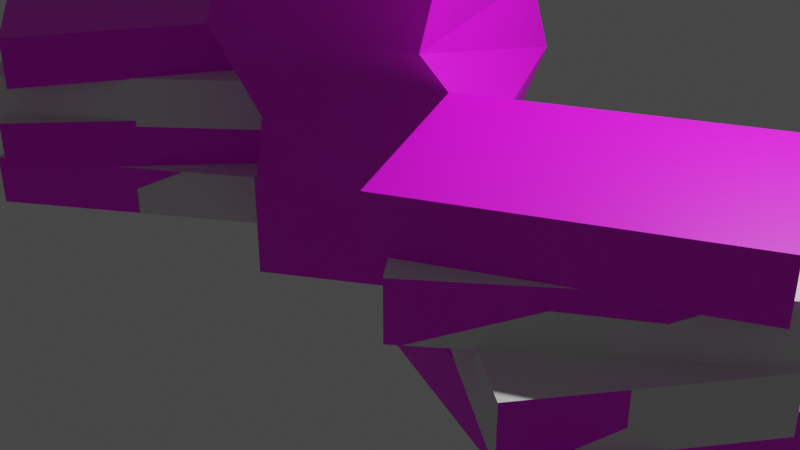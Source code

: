 # Source: PaperStack_2.blend  (saved by Blender 3.6.11; exported with 4.5.12 LTS)
import bpy
from mathutils import Matrix  # noqa: F401  (used for matrix-valued properties, if any)

bpy.ops.wm.read_factory_settings(use_empty=True)
scene = bpy.context.scene
scene.name = 'Scene'

# ---- collections
col_collection = bpy.data.collections.new('Collection'); scene.collection.children.link(col_collection)

# ---- images (referenced by path relative to the original .blend; pixels are not part of the script)
import os
ASSET_DIR = os.environ.get("B2B_ASSET_DIR", "")  # directory of the original .blend (textures are referenced by path, not embedded)
HERE = os.path.dirname(os.path.abspath(__file__))  # packed textures are extracted next to this script under _unpacked/

def load_image(name, relpath, width, height, colorspace="sRGB"):
    """Load a texture the original file referenced (path relative to the .blend, or extracted next to this script)."""
    p = next((c for c in (os.path.join(HERE, relpath), os.path.join(ASSET_DIR, relpath)) if relpath and os.path.exists(c)), "")
    if p:
        img = bpy.data.images.load(p, check_existing=True)
        img.name = name
    else:  # same state as the original file: an image datablock whose file is absent (Cycles renders it pink)
        img = bpy.data.images.new(name, width, height)
        img.source = "FILE"
        img.filepath = "//" + (relpath or name)
    img.colorspace_settings.name = colorspace
    return img
img_paperstacktexture1_psd = load_image('PaperStackTexture1.psd', 'Texture/PaperStackTexture1.psd', 1024, 1024, 'sRGB')

# ---- materials (node trees are filled in below, after node groups)
mat_papertexture = bpy.data.materials.new('PaperTexture')
mat_papertexture.use_transparent_shadow = False

# ---- material node trees
mat_papertexture.use_nodes = True; mat_papertexture.node_tree.nodes.clear()
_N = mat_papertexture.node_tree.nodes; _L = mat_papertexture.node_tree.links
n0 = _N.new('ShaderNodeBsdfPrincipled'); n0.name = 'Principled BSDF'; n0.location = (10, 300)
n0.distribution = 'GGX'
n0.subsurface_method = 'RANDOM_WALK_SKIN'
n0.inputs[3].default_value = 1.45
n0.inputs[27].default_value = (0.0, 0.0, 0.0, 1.0)
n0.inputs[28].default_value = 1.0
n1 = _N.new('ShaderNodeOutputMaterial'); n1.name = 'Material Output'; n1.location = (300, 300)
n2 = _N.new('ShaderNodeTexImage'); n2.name = 'Image Texture'; n2.location = (-280, 271)
n2.image = img_paperstacktexture1_psd
_L.new(n0.outputs[0], n1.inputs[0])
_L.new(n2.outputs[0], n0.inputs[0])
n1.is_active_output = True

# ---- world
world_world = bpy.data.worlds.new('World'); scene.world = world_world
world_world.use_nodes = True; world_world.node_tree.nodes.clear()
_N = world_world.node_tree.nodes; _L = world_world.node_tree.links
n0 = _N.new('ShaderNodeOutputWorld'); n0.name = 'World Output'; n0.location = (300, 300)
n1 = _N.new('ShaderNodeBackground'); n1.name = 'Background'; n1.location = (10, 300)
n1.inputs[0].default_value = (0.05088, 0.05088, 0.05088, 1.0)
_L.new(n1.outputs[0], n0.inputs[0])
n0.is_active_output = True
world_world.color = (0.05088, 0.05088, 0.05088)
world_world.use_sun_shadow = False
world_world.sun_shadow_jitter_overblur = 0.0

# ---- cameras
cam_camera = bpy.data.cameras.new('Camera')
cam_camera.clip_end = 100.0
cam_camera.ortho_scale = 7.314

# ---- lights
light_light = bpy.data.lights.new('Light', 'POINT')
light_light.transmission_factor = 0.0
light_light.energy = 1000.0
light_light.shadow_soft_size = 0.1
light_light.shadow_maximum_resolution = 0.006
light_light.use_absolute_resolution = True

# ---- meshes
me_cube_001 = bpy.data.meshes.new('Cube.001')
me_cube_001.from_pydata([(-1.0, -1.366, -0.25), (-1.0, -1.366, 0.25), (-1.0, 1.366, -0.25), (-1.0, 1.366, 0.25), (1.0, -1.366, -0.25), (1.0, -1.366, 0.25), (1.0, 1.366, -0.25), (1.0, 1.366, 0.25)], [], [(0, 1, 3, 2), (2, 3, 7, 6), (6, 7, 5, 4), (4, 5, 1, 0), (2, 6, 4, 0), (7, 3, 1, 5)])
_uv = me_cube_001.uv_layers.new(name='UVMap')
_uv.uv.foreach_set('vector', [0.375, 0.0, 0.625, 0.0, 0.625, 0.25, 0.375, 0.25, 0.375, 0.25, 0.625, 0.25, 0.625, 0.5, 0.375, 0.5, 0.375, 0.5, 0.625, 0.5, 0.625, 0.75, 0.375, 0.75, 0.375, 0.75, 0.625, 0.75, 0.625, 1.0, 0.375, 1.0, 0.125, 0.5, 0.375, 0.5, 0.375, 0.75, 0.125, 0.75, 0.625, 0.5, 0.875, 0.5, 0.875, 0.75, 0.625, 0.75])
me_cube_001.update()
me_cube_002 = bpy.data.meshes.new('Cube.002')
me_cube_002.from_pydata([(-1.0, -1.366, -0.25), (-1.0, -1.366, 0.25), (-1.0, 1.366, -0.25), (-1.0, 1.366, 0.25), (1.0, -1.366, -0.25), (1.0, -1.366, 0.25), (1.0, 1.366, -0.25), (1.0, 1.366, 0.25)], [], [(0, 1, 3, 2), (2, 3, 7, 6), (6, 7, 5, 4), (4, 5, 1, 0), (2, 6, 4, 0), (7, 3, 1, 5)])
_uv = me_cube_002.uv_layers.new(name='UVMap')
_uv.uv.foreach_set('vector', [0.375, 0.0, 0.625, 0.0, 0.625, 0.25, 0.375, 0.25, 0.375, 0.25, 0.625, 0.25, 0.625, 0.5, 0.375, 0.5, 0.375, 0.5, 0.625, 0.5, 0.625, 0.75, 0.375, 0.75, 0.375, 0.75, 0.625, 0.75, 0.625, 1.0, 0.375, 1.0, 0.125, 0.5, 0.375, 0.5, 0.375, 0.75, 0.125, 0.75, 0.625, 0.5, 0.875, 0.5, 0.875, 0.75, 0.625, 0.75])
me_cube_002.update()
me_cube_003 = bpy.data.meshes.new('Cube.003')
me_cube_003.from_pydata([(-1.0, -1.366, -0.25), (-1.0, -1.366, 0.25), (-1.0, 1.366, -0.25), (-1.0, 1.366, 0.25), (1.0, -1.366, -0.25), (1.0, -1.366, 0.25), (1.0, 1.366, -0.25), (1.0, 1.366, 0.25)], [], [(0, 1, 3, 2), (2, 3, 7, 6), (6, 7, 5, 4), (4, 5, 1, 0), (2, 6, 4, 0), (7, 3, 1, 5)])
_uv = me_cube_003.uv_layers.new(name='UVMap')
_uv.uv.foreach_set('vector', [0.375, 0.0, 0.625, 0.0, 0.625, 0.25, 0.375, 0.25, 0.375, 0.25, 0.625, 0.25, 0.625, 0.5, 0.375, 0.5, 0.375, 0.5, 0.625, 0.5, 0.625, 0.75, 0.375, 0.75, 0.375, 0.75, 0.625, 0.75, 0.625, 1.0, 0.375, 1.0, 0.125, 0.5, 0.375, 0.5, 0.375, 0.75, 0.125, 0.75, 0.625, 0.5, 0.875, 0.5, 0.875, 0.75, 0.625, 0.75])
me_cube_003.update()
me_cube_004 = bpy.data.meshes.new('Cube.004')
me_cube_004.from_pydata([(-3.375, -2.827, 0.3237), (-3.773, -2.22, -1.091), (-3.773, -2.22, -0.5915), (-3.587, -2.592, -0.6033), (-3.731, -2.422, -0.1677), (-2.601, 0.2474, -1.091), (-3.587, -2.592, -0.1033), (-2.601, 0.2474, -0.5915), (-3.375, -2.827, 0.8237), (-1.966, -3.078, -1.091), (-3.061, 0.08837, -0.6033), (-1.966, -3.078, -0.5915), (-0.7944, -0.6106, -1.091), (-3.731, -2.422, 0.3323), (-3.061, 0.08837, -0.1033), (-0.7944, -0.6106, -0.5915), (-3.375, -0.09565, 0.3237), (-1.624, -2.977, -0.6033), (-1.624, -2.977, -0.1033), (-2.86, 0.1667, -0.1677), (-3.375, -0.09565, 0.8237), (-1.098, -0.2966, -0.6033), (-2.86, 0.1667, 0.3323), (-1.098, -0.2966, -0.1033), (-1.375, -2.827, 0.3237), (-1.835, -3.06, -0.1677), (-1.375, -2.827, 0.8237), (-1.835, -3.06, 0.3323), (-1.375, -0.09565, 0.3237), (-0.9645, -0.471, -0.1677), (-1.375, -0.09565, 0.8237), (-0.9645, -0.471, 0.3323), (-3.375, -2.542, 0.3323), (-3.375, -2.542, 0.3237), (-3.375, -1.363, 0.3323), (-3.375, -1.363, 0.3237), (-2.948, -0.09565, 0.3237), (-2.948, -0.09565, 0.3323), (-2.08, -0.09565, 0.3323), (-2.08, -0.09565, 0.3237), (-1.375, -1.691, 0.3237), (-1.375, -1.691, 0.3323), (-1.375, -0.333, 0.3323), (-1.375, -0.333, 0.3237), (-1.757, -2.827, 0.3323), (-1.757, -2.827, 0.3237), (-2.527, -2.827, 0.3323), (-2.527, -2.827, 0.3237), (-3.305, -1.157, -0.1677), (-3.305, -1.157, -0.1033), (-2.897, 0.05624, -0.1677), (-2.897, 0.05624, -0.1033), (-2.021, -0.1157, -0.1677), (-2.021, -0.1157, -0.1033), (-1.122, -0.4179, -0.1677), (-1.122, -0.4179, -0.1033), (-1.796, -2.944, -0.1677), (-1.368, -1.67, -0.1033), (-1.368, -1.67, -0.1677), (-1.796, -2.944, -0.1033), (-3.565, -2.478, -0.1677), (-2.722, -2.762, -0.1033), (-2.722, -2.762, -0.1677), (-3.565, -2.478, -0.1033), (-3.536, -2.333, -0.5915), (-3.536, -2.333, -0.6033), (-3.332, -1.291, -0.5915), (-3.332, -1.291, -0.6033), (-2.709, 0.01937, -0.6033), (-2.709, 0.01937, -0.5915), (-1.707, -0.1773, -0.5915), (-1.707, -0.1773, -0.6033), (-1.417, -1.922, -0.6033), (-1.417, -1.922, -0.5915), (-1.129, -0.4518, -0.5915), (-1.129, -0.4518, -0.6033), (-2.569, -2.792, -0.5915), (-1.893, -2.925, -0.5915), (-1.893, -2.925, -0.6033), (-2.569, -2.792, -0.6033), (-0.9476, 2.442, 1.909), (-1.281, 2.319, -1.091), (1.162, 0.6922, 1.909), (1.147, 1.047, -1.091), (-2.224, 0.9023, 1.909), (-2.209, 0.5475, -1.091), (-0.1144, -0.8473, 1.909), (0.2188, -0.7245, -1.091), (-1.096, 2.517, 0.4085), (0.1923, -0.6215, 0.4085), (1.239, 1.083, 0.4085), (-2.143, 0.813, 0.4085), (-1.281, 2.319, -0.3415), (1.147, 1.047, -0.3415), (-2.209, 0.5475, -0.3415), (0.2188, -0.7245, -0.3415), (-0.1933, -0.9979, 1.159), (-1.026, 2.291, 1.159), (1.083, 0.5416, 1.159), (-2.303, 0.7516, 1.159), (1.105, 0.3486, 2.609), (-0.459, -0.8977, 2.609), (-0.6029, 2.492, 2.609), (-2.167, 1.246, 2.609), (1.179, 0.7687, 0.3531), (1.269, 2.137, -1.091), (1.501, 2.474, -0.5949), (1.269, 2.137, -0.5915), (3.971, 2.543, -1.091), (1.501, 2.474, -0.09492), (3.971, 2.543, -0.5915), (1.344, 0.4364, -0.1051), (1.179, 0.7687, 0.8531), (1.567, 0.1592, -1.091), (1.567, 0.1592, -0.5915), (4.221, 2.22, -0.5949), (4.268, 0.5653, -1.091), (4.221, 2.22, -0.09492), (4.268, 0.5653, -0.5915), (1.344, 0.4364, 0.3949), (2.693, 3.042, 0.3531), (1.316, 0.4824, -0.5949), (2.327, 2.985, -0.1051), (1.316, 0.4824, -0.09492), (2.693, 3.042, 0.8531), (4.036, 0.2286, -0.5949), (4.036, 0.2286, -0.09492), (2.327, 2.985, 0.3949), (2.844, -0.34, 0.3531), (3.21, -0.283, -0.1051), (2.844, -0.34, 0.8531), (3.21, -0.283, 0.3949), (4.358, 1.934, 0.3531), (4.193, 2.266, -0.1051), (4.358, 1.934, 0.8531), (4.193, 2.266, 0.3949), (1.875, 1.814, 0.3531), (1.875, 1.814, 0.3949), (2.588, 2.884, 0.3949), (2.588, 2.884, 0.3531), (3.4, 2.571, 0.3949), (3.4, 2.571, 0.3531), (4.125, 2.089, 0.3949), (4.125, 2.089, 0.3531), (3.662, 0.8886, 0.3949), (3.662, 0.8886, 0.3531), (2.949, -0.1822, 0.3949), (2.949, -0.1822, 0.3531), (1.412, 0.6133, 0.3531), (1.412, 0.6133, 0.3949), (2.137, 0.1309, 0.3949), (2.137, 0.1309, 0.3531), (1.36, 0.4782, -0.1051), (1.36, 0.4782, -0.09492), (2.108, 2.417, -0.09492), (2.108, 2.417, -0.1051), (3.429, 0.2852, -0.09492), (3.429, 0.2852, -0.1051), (4.177, 2.224, -0.1051), (4.177, 2.224, -0.09492), (4.016, 2.239, -0.5915), (4.016, 2.239, -0.5949), (2.74, 2.358, -0.5915), (2.74, 2.358, -0.5949), (4.064, 0.5347, -0.5949), (4.064, 0.5347, -0.5915), (4.144, 1.39, -0.5915), (4.144, 1.39, -0.5949), (1.521, 0.4632, -0.5949), (1.521, 0.4632, -0.5915), (2.797, 0.3442, -0.5915), (2.797, 0.3442, -0.5949), (1.393, 1.313, -0.5915), (1.393, 1.313, -0.5949), (1.473, 2.168, -0.5915), (1.473, 2.168, -0.5949)], [], [(32, 33, 0, 8, 20, 16, 35, 34), (37, 36, 16, 20, 30, 28, 39, 38), (42, 43, 28, 30, 26, 24, 40, 41), (44, 45, 24, 26, 8, 0, 47, 46), (40, 24, 45), (43, 39, 28), (33, 47, 0), (16, 36, 35), (30, 20, 8, 26), (36, 37, 22, 19, 50, 51, 49, 48, 4, 13, 34, 35), (53, 52, 19, 22, 38, 39, 43, 42, 31, 29, 54, 55), (45, 44, 27, 25, 56, 59, 57, 58, 29, 31, 41, 40), (61, 62, 25, 27, 46, 47, 33, 32, 13, 4, 60, 63), (54, 29, 58), (25, 62, 56), (4, 48, 60), (50, 19, 52), (13, 32, 34), (38, 22, 37), (41, 31, 42), (27, 44, 46), (64, 65, 3, 6, 63, 60, 48, 49, 14, 10, 67, 66), (10, 14, 51, 50, 52, 53, 23, 21, 71, 70, 69, 68), (75, 21, 23, 55, 54, 58, 57, 18, 17, 72, 73, 74), (17, 18, 59, 56, 62, 61, 6, 3, 79, 76, 77, 78), (75, 71, 21), (17, 78, 72), (65, 79, 3), (10, 68, 67), (63, 6, 61), (51, 14, 49), (55, 23, 53), (59, 18, 57), (7, 5, 1, 2, 66, 67, 68, 69), (15, 12, 5, 7, 70, 71, 75, 74), (11, 9, 12, 15, 73, 72, 78, 77), (2, 1, 9, 11, 76, 79, 65, 64), (5, 12, 9, 1), (2, 64, 66), (70, 7, 69), (73, 15, 74), (11, 77, 76), (80, 84, 103, 102), (98, 82, 86, 96), (96, 86, 84, 99), (85, 81, 83, 87), (97, 80, 82, 98), (99, 84, 80, 97), (94, 91, 88, 92), (92, 88, 90, 93), (95, 89, 91, 94), (93, 90, 89, 95), (83, 93, 95, 87), (87, 95, 94, 85), (81, 92, 93, 83), (85, 94, 92, 81), (91, 99, 97, 88), (88, 97, 98, 90), (89, 96, 99, 91), (90, 98, 96, 89), (102, 103, 101, 100), (86, 82, 100, 101), (84, 86, 101, 103), (82, 80, 102, 100), (137, 136, 104, 112, 124, 120, 139, 138), (140, 141, 120, 124, 134, 132, 143, 142), (144, 145, 132, 134, 130, 128, 147, 146), (150, 151, 128, 130, 112, 104, 148, 149), (147, 128, 151), (145, 143, 132), (136, 148, 104), (120, 141, 139), (134, 124, 112, 130), (152, 111, 119, 149, 148, 136, 137, 127, 122, 155, 154, 153), (141, 140, 135, 133, 122, 127, 138, 139), (159, 158, 133, 135, 142, 143, 145, 144, 131, 129, 157, 156), (150, 119, 111, 129, 131, 146, 147, 151), (129, 111, 152, 157), (122, 133, 158, 155), (127, 137, 138), (119, 150, 149), (144, 146, 131), (142, 135, 140), (158, 159, 117, 115, 161, 160, 162, 163, 106, 109, 154, 155), (115, 117, 126, 125, 164, 165, 166, 167), (123, 121, 168, 169, 170, 171, 125, 126, 156, 157, 152, 153), (121, 123, 109, 106, 175, 174, 172, 173), (168, 121, 173), (125, 171, 164), (161, 115, 167), (106, 163, 175), (154, 109, 123, 153), (156, 126, 117, 159), (110, 108, 105, 107, 174, 175, 163, 162), (118, 116, 108, 110, 160, 161, 167, 166), (114, 113, 116, 118, 165, 164, 171, 170), (107, 105, 113, 114, 169, 168, 173, 172), (108, 116, 113, 105), (174, 107, 172), (160, 110, 162), (165, 118, 166), (114, 170, 169)])
_uv = me_cube_004.uv_layers.new(name='UVMap')
_uv.uv.foreach_set('vector', [0.02013, 0.6823, 0.02013, 0.684, 0.02013, 0.6839, 0.02013, 0.5824, 0.1613, 0.5841, 0.1613, 0.6856, 0.0705, 0.6848, 0.0705, 0.683, 0.01613, 0.6652, 0.01613, 0.6671, 0.01613, 0.6638, 0.01613, 0.5508, 0.1583, 0.5547, 0.1583, 0.6677, 0.08575, 0.6677, 0.08575, 0.6658, 0.01669, 0.6467, 0.01669, 0.6487, 0.01669, 0.6481, 0.01669, 0.5302, 0.1402, 0.5371, 0.1402, 0.655, 0.1402, 0.6522, 0.1402, 0.6501, 0.01855, 0.6485, 0.01855, 0.6505, 0.01855, 0.6484, 0.01855, 0.5306, 0.1693, 0.5416, 0.1693, 0.6594, 0.0508, 0.6547, 0.05089, 0.6527, 0.375, 0.646, 0.375, 0.75, 0.3272, 0.75, 0.375, 0.5217, 0.2868, 0.5, 0.375, 0.5, 0.125, 0.7239, 0.2309, 0.75, 0.125, 0.75, 0.125, 0.5, 0.1783, 0.5, 0.125, 0.616, 0.625, 0.5, 0.875, 0.5, 0.875, 0.75, 0.625, 0.75, 0.1613, 0.6856, 0.1613, 0.6839, 0.1613, 0.684, 0.1613, 0.7855, 0.1613, 0.7855, 0.1613, 0.7724, 0.09715, 0.7716, 0.09708, 0.7846, 0.02013, 0.7838, 0.02013, 0.6823, 0.0705, 0.683, 0.0705, 0.6848, 0.08575, 0.7647, 0.08575, 0.7793, 0.01613, 0.7785, 0.01613, 0.6655, 0.08575, 0.6658, 0.08575, 0.6677, 0.1583, 0.668, 0.1583, 0.6661, 0.1583, 0.6694, 0.1583, 0.7824, 0.1583, 0.7811, 0.1583, 0.7666, 0.1402, 0.6552, 0.1402, 0.6532, 0.1402, 0.6538, 0.1402, 0.7717, 0.1402, 0.7714, 0.1402, 0.7562, 0.1402, 0.7528, 0.1402, 0.768, 0.01669, 0.7648, 0.01669, 0.6469, 0.1402, 0.6501, 0.1402, 0.6522, 0.1329, 0.7564, 0.1323, 0.7716, 0.01855, 0.7665, 0.01855, 0.6487, 0.05089, 0.6527, 0.0508, 0.6547, 0.1693, 0.6596, 0.1693, 0.6576, 0.1693, 0.6597, 0.1693, 0.7775, 0.1693, 0.7765, 0.1693, 0.7613, 0.3542, 0.5, 0.375, 0.5, 0.375, 0.6158, 0.375, 0.75, 0.2581, 0.75, 0.375, 0.7387, 0.125, 0.75, 0.125, 0.6278, 0.147, 0.75, 0.125, 0.5107, 0.125, 0.5, 0.2357, 0.5, 0.875, 0.75, 0.828, 0.75, 0.875, 0.6477, 0.7722, 0.5, 0.875, 0.5, 0.875, 0.5253, 0.625, 0.6178, 0.625, 0.5, 0.6791, 0.5, 0.625, 0.75, 0.625, 0.7275, 0.7163, 0.75, 0.02013, 0.8699, 0.02013, 0.8723, 0.02013, 0.8721, 0.02013, 0.7706, 0.02013, 0.7707, 0.02013, 0.7838, 0.09708, 0.7846, 0.09715, 0.7716, 0.1613, 0.7724, 0.1613, 0.8738, 0.09651, 0.873, 0.09652, 0.8706, 0.01613, 0.8756, 0.01613, 0.7626, 0.01613, 0.7639, 0.01613, 0.7785, 0.08575, 0.7793, 0.08575, 0.7647, 0.1583, 0.7665, 0.1583, 0.8795, 0.08575, 0.8802, 0.08575, 0.8775, 0.01613, 0.8757, 0.01613, 0.8784, 0.01669, 0.8676, 0.01669, 0.8672, 0.01669, 0.7493, 0.01669, 0.7496, 0.01669, 0.7648, 0.1402, 0.768, 0.1402, 0.7528, 0.1402, 0.7561, 0.1402, 0.8741, 0.1402, 0.8713, 0.1402, 0.8686, 0.01669, 0.8648, 0.01855, 0.868, 0.01855, 0.7503, 0.01855, 0.7512, 0.01855, 0.7664, 0.1323, 0.7716, 0.1329, 0.7564, 0.1693, 0.7613, 0.1693, 0.879, 0.06249, 0.8733, 0.06261, 0.8706, 0.01855, 0.8668, 0.01855, 0.8695, 0.375, 0.5145, 0.2975, 0.5, 0.375, 0.5, 0.375, 0.75, 0.3407, 0.75, 0.375, 0.6516, 0.125, 0.7258, 0.2546, 0.75, 0.125, 0.75, 0.125, 0.5, 0.1698, 0.5, 0.125, 0.6287, 0.875, 0.7394, 0.875, 0.75, 0.7648, 0.75, 0.8541, 0.5, 0.875, 0.5, 0.875, 0.6161, 0.625, 0.5113, 0.625, 0.5, 0.7425, 0.5, 0.6469, 0.75, 0.625, 0.75, 0.625, 0.6281, 0.1613, 0.8716, 0.1613, 0.9731, 0.02013, 0.9714, 0.02013, 0.8699, 0.09652, 0.8706, 0.09651, 0.873, 0.1613, 0.8739, 0.1613, 0.8715, 0.1583, 0.8799, 0.1583, 0.9929, 0.01613, 0.989, 0.01613, 0.876, 0.08575, 0.8775, 0.08575, 0.8802, 0.1583, 0.8797, 0.1583, 0.877, 0.1402, 0.8718, 0.1402, 0.9897, 0.01669, 0.9828, 0.01669, 0.8649, 0.1402, 0.8686, 0.1402, 0.8713, 0.1402, 0.8741, 0.1402, 0.8714, 0.1693, 0.8779, 0.1693, 0.9957, 0.01855, 0.9847, 0.01855, 0.8669, 0.06261, 0.8706, 0.06249, 0.8733, 0.1693, 0.8792, 0.1693, 0.8764, 0.125, 0.5, 0.375, 0.5, 0.375, 0.75, 0.125, 0.75, 0.875, 0.75, 0.8422, 0.75, 0.875, 0.6559, 0.7513, 0.5, 0.875, 0.5, 0.875, 0.5231, 0.625, 0.6329, 0.625, 0.5, 0.6713, 0.5, 0.625, 0.75, 0.625, 0.7344, 0.7084, 0.75, 0.01559, 0.8706, 0.175, 0.8723, 0.175, 0.9682, 0.01559, 0.9664, 0.01619, 0.7509, 0.01619, 0.6723, 0.1755, 0.674, 0.1755, 0.7526, 0.1676, 0.8321, 0.1676, 0.9141, 0.01495, 0.9021, 0.01495, 0.8201, 0.125, 0.5, 0.375, 0.5, 0.375, 0.75, 0.125, 0.75, 0.0141, 0.7127, 0.0141, 0.6243, 0.1731, 0.6237, 0.1731, 0.7121, 0.175, 0.7725, 0.175, 0.8723, 0.01559, 0.8706, 0.01559, 0.7707, 0.175, 0.5721, 0.175, 0.6718, 0.01559, 0.6677, 0.01559, 0.5681, 0.0141, 0.8906, 0.0141, 0.7996, 0.1731, 0.8169, 0.1731, 0.9031, 0.1676, 0.6534, 0.1676, 0.7341, 0.01495, 0.7387, 0.01495, 0.6536, 0.01619, 0.9094, 0.01619, 0.8308, 0.1755, 0.8307, 0.1755, 0.9094, 0.01619, 0.9877, 0.01619, 0.9094, 0.1755, 0.9094, 0.1755, 0.9877, 0.1676, 0.5731, 0.1676, 0.6534, 0.01495, 0.6536, 0.01495, 0.5733, 0.0141, 0.9768, 0.0141, 0.8906, 0.1731, 0.9031, 0.1731, 0.9894, 0.175, 0.4722, 0.175, 0.5721, 0.01559, 0.5681, 0.01559, 0.4683, 0.175, 0.6718, 0.175, 0.7725, 0.01559, 0.7707, 0.01559, 0.6677, 0.0141, 0.7996, 0.0141, 0.7127, 0.1731, 0.7121, 0.1731, 0.8169, 0.1676, 0.7341, 0.1676, 0.8321, 0.01495, 0.8201, 0.01495, 0.7387, 0.01619, 0.8308, 0.01619, 0.7509, 0.1755, 0.7526, 0.1755, 0.8307, 0.625, 0.5, 0.875, 0.5, 0.875, 0.75, 0.625, 0.75, 0.1755, 0.674, 0.01619, 0.6723, 0.01619, 0.5972, 0.1755, 0.5989, 0.01495, 0.9021, 0.1676, 0.9141, 0.1676, 0.9929, 0.01495, 0.9809, 0.1731, 0.6237, 0.0141, 0.6243, 0.0141, 0.5384, 0.1731, 0.5377, 0.1703, 0.8718, 0.1703, 0.8814, 0.0136, 0.8814, 0.0136, 0.7671, 0.1703, 0.7671, 0.1703, 0.8814, 0.1703, 0.8814, 0.1703, 0.8718, 0.01526, 0.6749, 0.01526, 0.6659, 0.1686, 0.6659, 0.1686, 0.7739, 0.01526, 0.7739, 0.01526, 0.6659, 0.01526, 0.6659, 0.01526, 0.6749, 0.02113, 0.8836, 0.02113, 0.8931, 0.158, 0.8931, 0.1658, 0.7793, 0.01234, 0.7793, 0.02113, 0.8931, 0.02113, 0.8931, 0.02113, 0.8836, 0.01712, 0.8857, 0.1285, 0.8762, 0.1666, 0.8762, 0.1666, 0.9902, 0.01712, 0.9902, 0.01712, 0.8762, 0.01712, 0.8762, 0.01712, 0.8857, 0.375, 0.7326, 0.375, 0.75, 0.2688, 0.75, 0.375, 0.6149, 0.34, 0.5, 0.375, 0.5, 0.125, 0.6351, 0.16, 0.75, 0.125, 0.75, 0.125, 0.5, 0.2312, 0.5, 0.125, 0.5174, 0.625, 0.5, 0.875, 0.5, 0.875, 0.75, 0.625, 0.75, 0.0136, 0.9861, 0.0136, 0.9861, 0.0136, 0.8718, 0.0136, 0.8718, 0.0136, 0.8814, 0.1703, 0.8814, 0.1703, 0.8718, 0.1703, 0.8718, 0.1703, 0.9861, 0.1703, 0.9861, 0.1703, 0.9838, 0.0136, 0.9838, 0.01526, 0.6659, 0.01526, 0.6749, 0.01526, 0.6749, 0.01526, 0.567, 0.1686, 0.567, 0.1686, 0.6749, 0.1686, 0.6749, 0.1686, 0.6659, 0.158, 0.995, 0.158, 0.9973, 0.158, 0.9973, 0.158, 0.8836, 0.158, 0.8836, 0.158, 0.8931, 0.02113, 0.8931, 0.02113, 0.8836, 0.02113, 0.8836, 0.02113, 0.9973, 0.02113, 0.9973, 0.02113, 0.995, 0.01712, 0.8857, 0.01712, 0.8857, 0.01712, 0.7717, 0.1666, 0.7717, 0.1666, 0.8857, 0.1666, 0.8857, 0.1666, 0.8762, 0.1285, 0.8762, 0.375, 0.75, 0.125, 0.75, 0.125, 0.7459, 0.375, 0.6943, 0.125, 0.5, 0.375, 0.5, 0.375, 0.5041, 0.125, 0.5557, 0.875, 0.5, 0.875, 0.6149, 0.84, 0.5, 0.875, 0.75, 0.7688, 0.75, 0.875, 0.7326, 0.625, 0.6351, 0.66, 0.75, 0.625, 0.75, 0.625, 0.5174, 0.625, 0.5, 0.7312, 0.5, 0.01526, 0.9869, 0.01526, 0.9891, 0.01526, 0.9891, 0.01526, 0.8812, 0.01526, 0.8812, 0.01526, 0.8819, 0.1177, 0.8819, 0.1177, 0.8812, 0.1686, 0.8812, 0.1686, 0.9891, 0.1686, 0.9891, 0.1686, 0.9869, 0.1683, 0.6663, 0.1683, 0.5525, 0.01771, 0.5525, 0.01771, 0.6663, 0.01771, 0.6663, 0.01771, 0.6655, 0.01322, 0.6655, 0.01322, 0.6663, 0.01712, 0.7715, 0.01712, 0.6575, 0.01712, 0.6575, 0.01712, 0.6583, 0.01712, 0.6583, 0.01712, 0.6575, 0.1666, 0.6575, 0.1666, 0.7715, 0.1666, 0.7715, 0.1666, 0.7692, 0.01712, 0.7692, 0.01712, 0.7715, 0.0136, 0.6535, 0.0136, 0.5393, 0.1703, 0.5393, 0.1703, 0.6535, 0.1703, 0.6535, 0.1703, 0.6528, 0.1703, 0.6528, 0.1703, 0.6535, 0.375, 0.7311, 0.375, 0.75, 0.2708, 0.75, 0.375, 0.5, 0.375, 0.6139, 0.3366, 0.5, 0.125, 0.5189, 0.125, 0.5, 0.2292, 0.5, 0.125, 0.75, 0.125, 0.6361, 0.1634, 0.75, 0.875, 0.6943, 0.875, 0.75, 0.625, 0.75, 0.625, 0.7459, 0.625, 0.5557, 0.625, 0.5, 0.875, 0.5, 0.875, 0.5041, 0.01526, 0.8819, 0.01526, 0.774, 0.1686, 0.774, 0.1686, 0.8819, 0.1686, 0.8819, 0.1686, 0.8812, 0.1177, 0.8812, 0.1177, 0.8819, 0.01771, 0.6655, 0.01234, 0.7792, 0.1658, 0.7792, 0.1683, 0.6655, 0.1683, 0.6655, 0.1683, 0.6663, 0.01322, 0.6663, 0.01322, 0.6655, 0.01712, 0.6583, 0.01712, 0.5442, 0.1666, 0.5442, 0.1666, 0.6583, 0.1666, 0.6583, 0.1666, 0.6575, 0.01712, 0.6575, 0.01712, 0.6583, 0.1703, 0.6528, 0.1703, 0.767, 0.0136, 0.767, 0.0136, 0.6528, 0.0136, 0.6528, 0.0136, 0.6535, 0.1703, 0.6535, 0.1703, 0.6528, 0.125, 0.5, 0.375, 0.5, 0.375, 0.75, 0.125, 0.75, 0.875, 0.7311, 0.875, 0.75, 0.7708, 0.75, 0.8366, 0.5, 0.875, 0.5, 0.875, 0.6139, 0.625, 0.5189, 0.625, 0.5, 0.7292, 0.5, 0.625, 0.75, 0.625, 0.6361, 0.6634, 0.75])
me_cube_004.materials.append(mat_papertexture)
me_cube_004.update()
me_cube_005 = bpy.data.meshes.new('Cube.005')
me_cube_005.from_pydata([(-1.0, -1.366, -0.25), (-1.0, -1.366, 0.25), (-1.0, 1.366, -0.25), (-1.0, 1.366, 0.25), (1.0, -1.366, -0.25), (1.0, -1.366, 0.25), (1.0, 1.366, -0.25), (1.0, 1.366, 0.25)], [], [(0, 1, 3, 2), (2, 3, 7, 6), (6, 7, 5, 4), (4, 5, 1, 0), (2, 6, 4, 0), (7, 3, 1, 5)])
_uv = me_cube_005.uv_layers.new(name='UVMap')
_uv.uv.foreach_set('vector', [0.375, 0.0, 0.625, 0.0, 0.625, 0.25, 0.375, 0.25, 0.375, 0.25, 0.625, 0.25, 0.625, 0.5, 0.375, 0.5, 0.375, 0.5, 0.625, 0.5, 0.625, 0.75, 0.375, 0.75, 0.375, 0.75, 0.625, 0.75, 0.625, 1.0, 0.375, 1.0, 0.125, 0.5, 0.375, 0.5, 0.375, 0.75, 0.125, 0.75, 0.625, 0.5, 0.875, 0.5, 0.875, 0.75, 0.625, 0.75])
me_cube_005.materials.append(mat_papertexture)
me_cube_005.update()
me_cube_006 = bpy.data.meshes.new('Cube.006')
me_cube_006.from_pydata([(-1.0, -1.366, -0.25), (-1.0, -1.366, 0.25), (-1.0, 1.366, -0.25), (-1.0, 1.366, 0.25), (1.0, -1.366, -0.25), (1.0, -1.366, 0.25), (1.0, 1.366, -0.25), (1.0, 1.366, 0.25)], [], [(0, 1, 3, 2), (2, 3, 7, 6), (6, 7, 5, 4), (4, 5, 1, 0), (2, 6, 4, 0), (7, 3, 1, 5)])
_uv = me_cube_006.uv_layers.new(name='UVMap')
_uv.uv.foreach_set('vector', [0.375, 0.0, 0.625, 0.0, 0.625, 0.25, 0.375, 0.25, 0.375, 0.25, 0.625, 0.25, 0.625, 0.5, 0.375, 0.5, 0.375, 0.5, 0.625, 0.5, 0.625, 0.75, 0.375, 0.75, 0.375, 0.75, 0.625, 0.75, 0.625, 1.0, 0.375, 1.0, 0.125, 0.5, 0.375, 0.5, 0.375, 0.75, 0.125, 0.75, 0.625, 0.5, 0.875, 0.5, 0.875, 0.75, 0.625, 0.75])
me_cube_006.update()
me_cube_007 = bpy.data.meshes.new('Cube.007')
me_cube_007.from_pydata([(-1.0, -1.366, -0.25), (-1.0, -1.366, 0.25), (-1.0, 1.366, -0.25), (-1.0, 1.366, 0.25), (1.0, -1.366, -0.25), (1.0, -1.366, 0.25), (1.0, 1.366, -0.25), (1.0, 1.366, 0.25)], [], [(0, 1, 3, 2), (2, 3, 7, 6), (6, 7, 5, 4), (4, 5, 1, 0), (2, 6, 4, 0), (7, 3, 1, 5)])
_uv = me_cube_007.uv_layers.new(name='UVMap')
_uv.uv.foreach_set('vector', [0.375, 0.0, 0.625, 0.0, 0.625, 0.25, 0.375, 0.25, 0.375, 0.25, 0.625, 0.25, 0.625, 0.5, 0.375, 0.5, 0.375, 0.5, 0.625, 0.5, 0.625, 0.75, 0.375, 0.75, 0.375, 0.75, 0.625, 0.75, 0.625, 1.0, 0.375, 1.0, 0.125, 0.5, 0.375, 0.5, 0.375, 0.75, 0.125, 0.75, 0.625, 0.5, 0.875, 0.5, 0.875, 0.75, 0.625, 0.75])
me_cube_007.update()

# ---- objects
ob_light = bpy.data.objects.new('Light', light_light)
ob_camera = bpy.data.objects.new('Camera', cam_camera)
ob_cube_001 = bpy.data.objects.new('Cube.001', me_cube_001)
ob_cube_002 = bpy.data.objects.new('Cube.002', me_cube_002)
ob_cube_003 = bpy.data.objects.new('Cube.003', me_cube_003)
ob_paperstack = bpy.data.objects.new('PaperStack', me_cube_004)
ob_cube_005 = bpy.data.objects.new('Cube.005', me_cube_005)
ob_cube_006 = bpy.data.objects.new('Cube.006', me_cube_006)
ob_cube_007 = bpy.data.objects.new('Cube.007', me_cube_007)

# ---- transforms, parenting, visibility, modifiers, constraints
ob_light.location = (4.076, 1.005, 5.904)
ob_light.rotation_euler = (0.6503, 0.05522, 1.866)
ob_light.lock_rotations_4d = False
ob_light.empty_display_type = 'ARROWS'
ob_light.color = (0.0, 0.0, 0.0, 0.0)
ob_light.lineart.crease_threshold = 0.0
ob_camera.location = (7.359, -6.926, 4.958)
ob_camera.rotation_euler = (1.109, 0.0, 0.8149)
ob_camera.lock_rotations_4d = False
ob_camera.empty_display_type = 'ARROWS'
ob_camera.color = (0.0, 0.0, 0.0, 0.0)
ob_camera.display_type = 'WIRE'
ob_camera.lineart.crease_threshold = 0.0
ob_cube_001.location = (-2.6, -1.099, 0.25)
ob_cube_001.rotation_euler = (0.0, -0.0, -0.9444)
ob_cube_002.location = (-2.666, -1.096, 0.7382)
ob_cube_002.rotation_euler = (0.0, -0.0, -0.6947)
ob_cube_003.location = (-2.671, -1.096, 1.174)
ob_cube_003.rotation_euler = (0.0, -0.0, -0.8255)
ob_paperstack.location = (0.08281, -0.9543, 1.091)
ob_paperstack.rotation_euler = (0.0, -0.0, -0.501)
ob_cube_005.location = (3.16, -1.099, 0.25)
ob_cube_005.rotation_euler = (0.0, -0.0, 4.361)
ob_cube_006.location = (3.16, -1.099, 0.7466)
ob_cube_006.rotation_euler = (0.0, -0.0, 4.118)
ob_cube_007.location = (3.16, -1.099, 1.236)
ob_cube_007.rotation_euler = (0.0, -0.0, 5.414)

# ---- collection membership
col_collection.objects.link(ob_light)
col_collection.objects.link(ob_camera)
col_collection.objects.link(ob_cube_001)
col_collection.objects.link(ob_cube_002)
col_collection.objects.link(ob_cube_003)
col_collection.objects.link(ob_paperstack)
col_collection.objects.link(ob_cube_005)
col_collection.objects.link(ob_cube_006)
col_collection.objects.link(ob_cube_007)

# ---- scene / render settings (as saved in the file)
scene.camera = ob_camera
scene.frame_start = 1; scene.frame_end = 250; scene.frame_set(1)
scene.render.engine = 'BLENDER_EEVEE_NEXT'
scene.cycles.sampling_pattern = 'TABULATED_SOBOL'
scene.view_settings.view_transform = 'Filmic'
bpy.context.view_layer.update()

